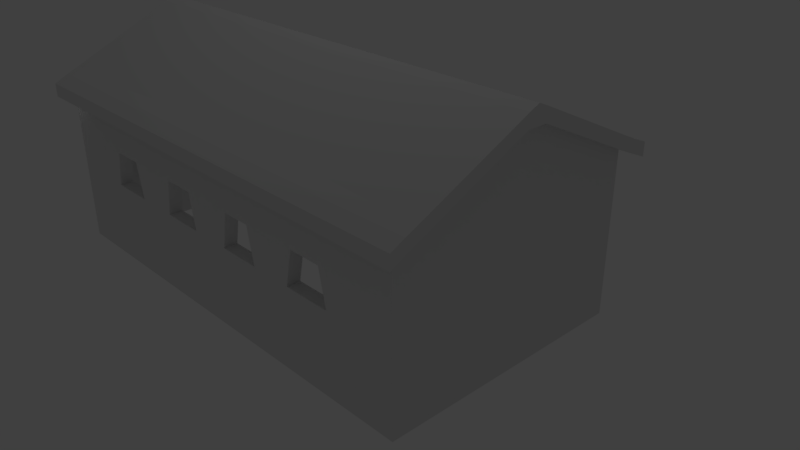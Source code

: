 # Source: Chosa.blend  (saved by Blender 2.79.0; exported with 4.5.12 LTS)
import bpy
from mathutils import Matrix  # noqa: F401  (used for matrix-valued properties, if any)

bpy.ops.wm.read_factory_settings(use_empty=True)
scene = bpy.context.scene
scene.name = 'Scene'

# ---- collections
col_collection_1 = bpy.data.collections.new('Collection 1'); scene.collection.children.link(col_collection_1)

# ---- world
world_world = bpy.data.worlds.new('World'); scene.world = world_world
world_world.color = (0.05088, 0.05088, 0.05088)
world_world.use_sun_shadow = False
world_world.sun_shadow_jitter_overblur = 0.0
world_world.cycles.sampling_method = 'MANUAL'

# ---- cameras
cam_camera = bpy.data.cameras.new('Camera')
cam_camera.clip_end = 100.0
cam_camera.lens = 35.0
cam_camera.sensor_width = 32.0
cam_camera.sensor_height = 18.0
cam_camera.ortho_scale = 7.314
cam_camera.dof.focus_distance = 0.0
cam_camera.dof.aperture_fstop = 128.0

# ---- lights
light_lamp_001 = bpy.data.lights.new('Lamp.001', 'POINT')
light_lamp_001.transmission_factor = 0.0
light_lamp_001.cutoff_distance = 30.0
light_lamp_001.energy = 100.0
light_lamp_001.shadow_buffer_clip_start = 1.001
light_lamp_001.shadow_soft_size = 0.1
light_lamp_001.shadow_maximum_resolution = 0.006
light_lamp_001.use_absolute_resolution = True
light_lamp = bpy.data.lights.new('Lamp', 'POINT')
light_lamp.transmission_factor = 0.0
light_lamp.cutoff_distance = 30.0
light_lamp.energy = 100.0
light_lamp.shadow_buffer_clip_start = 1.001
light_lamp.shadow_soft_size = 0.1
light_lamp.shadow_maximum_resolution = 0.006
light_lamp.use_absolute_resolution = True

# ---- meshes
me_plane = bpy.data.meshes.new('Plane')
me_plane.from_pydata([(0.4932, -2.081, 0.3091), (1.992, -2.081, 0.3091), (0.9932, -2.081, 0.3091), (0.4932, -2.245, 0.3091), (1.992, -2.245, 0.3091), (-0.006804, -2.081, 0.3091), (0.9932, -2.245, 0.3091), (-0.006804, -2.245, 0.3091), (0.4932, -2.081, -0.7971), (1.992, -2.081, -0.7971), (0.9932, -2.081, -0.7971), (0.4932, -2.245, -0.7971), (1.992, -2.245, -0.7971), (-0.006804, -2.081, -0.7971), (0.9932, -2.245, -0.7971), (-0.006804, -2.245, -0.7971), (0.4932, -2.081, -1.956), (1.992, -2.081, -1.956), (0.9932, -2.081, -1.956), (0.4932, -2.245, -1.956), (1.992, -2.245, -1.956), (-0.006804, -2.081, -1.956), (0.9932, -2.245, -1.956), (-0.006804, -2.245, -1.956), (0.4932, -0.7551, 2.941), (1.992, -0.7551, 2.941), (-0.006804, -0.7551, 2.941), (0.9932, -0.7551, 2.941), (2.689, -0.7551, 2.941), (1.992, -0.5145, 2.941), (0.4932, -0.5145, 2.941), (0.9932, -0.5145, 2.941), (2.689, -0.5145, 2.941), (-0.006804, -0.5145, 2.941), (1.992, 0.8114, 2.941), (0.4932, 0.8114, 2.941), (0.4932, -2.081, 2.941), (1.992, -2.081, 2.941), (1.992, -0.6348, 2.941), (0.4932, -0.6348, 2.941), (0.9932, -2.081, 2.941), (0.9932, 0.8114, 2.941), (1.993, 0.9755, 2.941), (2.067, -2.081, 2.941), (0.4932, -2.245, 2.941), (-0.006804, 0.8114, 2.941), (0.4932, 0.9755, 2.941), (2.067, 0.8114, 2.941), (1.993, -2.245, 2.941), (-0.006804, -2.081, 2.941), (0.9932, -0.6348, 2.941), (0.9932, 0.9755, 2.941), (2.689, -0.6348, 2.941), (0.9932, -2.245, 2.941), (-0.006804, -0.6348, 2.941), (-0.006804, 0.9755, 2.941), (-0.006804, -2.245, 2.941), (0.4932, -0.7551, 2.759), (1.992, -0.7551, 2.759), (-0.006804, -0.7551, 2.759), (0.9932, -0.7551, 2.759), (2.689, -0.7551, 2.759), (1.992, -0.5145, 2.759), (0.4932, -0.5145, 2.759), (0.9932, -0.5145, 2.759), (2.689, -0.5145, 2.759), (-0.006804, -0.5145, 2.759), (1.992, 0.8114, 2.759), (0.4932, 0.8114, 2.759), (0.4932, -2.081, 2.759), (1.992, -2.081, 2.759), (1.992, -0.6348, 2.759), (0.4932, -0.6348, 2.759), (0.9932, -2.081, 2.759), (0.9932, 0.8114, 2.759), (1.993, 0.9755, 2.759), (2.067, -2.081, 2.759), (0.4932, -2.245, 2.759), (-0.006804, 0.8114, 2.759), (0.4932, 0.9755, 2.759), (2.067, 0.8114, 2.759), (1.993, -2.245, 2.759), (-0.006804, -2.081, 2.759), (0.9932, -0.6348, 2.759), (0.9932, 0.9755, 2.759), (2.689, -0.6348, 2.759), (0.9932, -2.245, 2.759), (-0.006804, -0.6348, 2.759), (-0.006804, 0.9755, 2.759), (-0.006804, -2.245, 2.759), (0.4932, -0.7551, -2.677), (1.992, -0.7551, -2.677), (-0.006804, -0.7551, -2.677), (0.9932, -0.7551, -2.677), (2.689, -0.7551, -2.677), (1.992, -0.5145, -2.677), (0.4932, -0.5145, -2.677), (0.9932, -0.5145, -2.677), (2.689, -0.5145, -2.677), (-0.006804, -0.5145, -2.677), (1.992, 0.8114, -2.677), (0.4932, 0.8114, -2.677), (0.4932, -2.081, -2.677), (1.992, -2.081, -2.677), (1.992, -0.6348, -2.677), (0.4932, -0.6348, -2.677), (0.9932, -2.081, -2.677), (0.9932, 0.8114, -2.677), (1.992, 0.9755, -2.677), (2.067, -2.081, -2.677), (0.4932, -2.245, -2.677), (-0.006804, 0.8114, -2.677), (0.4932, 0.9755, -2.677), (2.067, 0.8114, -2.677), (1.993, -2.245, -2.677), (-0.006804, -2.081, -2.677), (0.9932, -0.6348, -2.677), (0.9932, 0.9755, -2.677), (2.689, -0.6348, -2.677), (0.9932, -2.245, -2.677), (-0.006804, -0.6348, -2.677), (-0.006804, 0.9755, -2.677), (-0.006804, -2.245, -2.677), (0.4932, -0.7551, -2.859), (1.992, -0.7551, -2.859), (-0.006804, -0.7551, -2.859), (0.9932, -0.7551, -2.859), (2.689, -0.7551, -2.859), (1.992, -0.5145, -2.859), (0.4932, -0.5145, -2.859), (0.9932, -0.5145, -2.859), (2.689, -0.5145, -2.859), (-0.006804, -0.5145, -2.859), (1.992, 0.8114, -2.859), (0.4932, 0.8114, -2.859), (0.4932, -2.081, -2.859), (1.992, -2.081, -2.859), (1.992, -0.6348, -2.859), (0.4932, -0.6348, -2.859), (0.9932, -2.081, -2.859), (0.9932, 0.8114, -2.859), (1.992, 0.9755, -2.859), (2.067, -2.081, -2.859), (0.4932, -2.245, -2.859), (-0.006804, 0.8114, -2.859), (0.4932, 0.9755, -2.859), (2.067, 0.8114, -2.859), (1.993, -2.245, -2.859), (-0.006804, -2.081, -2.859), (0.9932, -0.6348, -2.859), (0.9932, 0.9755, -2.859), (2.689, -0.6348, -2.859), (0.9932, -2.245, -2.859), (-0.006804, -0.6348, -2.859), (-0.006804, 0.9755, -2.859), (-0.006804, -2.245, -2.859), (-0.006804, -2.245, 0.8789), (-0.006804, -2.245, 1.458), (-0.006804, -2.245, 2.038), (0.4932, -2.081, 0.8789), (0.4932, -2.081, 1.458), (0.4932, -2.081, 2.038), (1.992, -2.081, 2.038), (1.992, -2.081, 1.458), (1.992, -2.081, 0.8789), (1.992, -2.245, 2.038), (1.992, -2.245, 1.458), (1.992, -2.245, 0.8789), (0.9932, -2.245, 0.8789), (0.9932, -2.245, 1.458), (0.9932, -2.245, 2.038), (0.9932, -2.081, 2.038), (0.9932, -2.081, 1.458), (0.9932, -2.081, 0.8789), (0.4932, -2.245, 0.8789), (0.4932, -2.245, 1.458), (0.4932, -2.245, 2.038), (-0.006804, -2.081, 2.038), (-0.006804, -2.081, 1.458), (-0.006804, -2.081, 0.8789), (1.772, -2.081, 0.3091), (1.439, -2.081, 0.3844), (1.439, -2.245, 0.3844), (1.772, -2.245, 0.3091), (1.772, -2.081, -0.7971), (1.439, -2.081, -0.7132), (1.439, -2.245, -0.7132), (1.772, -2.245, -0.7971), (1.772, -2.081, -1.956), (1.439, -2.081, -1.862), (1.439, -2.245, -1.862), (1.772, -2.245, -1.956), (1.772, -0.7551, 2.941), (1.439, -0.7551, 2.941), (1.772, -0.5145, 2.941), (1.439, -0.5145, 2.941), (1.772, 0.8114, 2.941), (1.439, 0.8114, 2.941), (1.772, -2.081, 2.941), (1.439, -2.081, 2.941), (1.439, -2.245, 2.941), (1.772, -2.245, 2.941), (1.772, -0.6348, 2.941), (1.439, -0.6348, 2.941), (1.772, 0.9755, 2.941), (1.439, 0.9755, 2.941), (1.772, -0.7551, 2.759), (1.439, -0.7551, 2.759), (1.772, -0.5145, 2.759), (1.439, -0.5145, 2.759), (1.772, 0.8114, 2.759), (1.439, 0.8114, 2.759), (1.772, -2.081, 2.759), (1.439, -2.081, 2.759), (1.439, -2.245, 2.759), (1.772, -2.245, 2.759), (1.772, -0.6348, 2.759), (1.439, -0.6348, 2.759), (1.772, 0.9755, 2.759), (1.439, 0.9755, 2.759), (1.772, -0.7551, -2.677), (1.439, -0.7551, -2.677), (1.772, -0.5145, -2.677), (1.439, -0.5145, -2.677), (1.772, 0.8114, -2.677), (1.439, 0.8114, -2.677), (1.772, -2.081, -2.677), (1.439, -2.081, -2.677), (1.439, -2.245, -2.677), (1.772, -2.245, -2.677), (1.772, -0.6348, -2.677), (1.439, -0.6348, -2.677), (1.772, 0.9755, -2.677), (1.439, 0.9755, -2.677), (1.772, -0.7551, -2.859), (1.439, -0.7551, -2.859), (1.772, -0.5145, -2.859), (1.439, -0.5145, -2.859), (1.772, 0.8114, -2.859), (1.439, 0.8114, -2.859), (1.772, -2.081, -2.859), (1.439, -2.081, -2.859), (1.439, -2.245, -2.859), (1.772, -2.245, -2.859), (1.772, -0.6348, -2.859), (1.439, -0.6348, -2.859), (1.772, 0.9755, -2.859), (1.439, 0.9755, -2.859), (1.439, -2.081, 0.8036), (1.772, -2.081, 0.8789), (1.439, -2.081, 1.542), (1.772, -2.081, 1.458), (1.439, -2.081, 1.954), (1.772, -2.081, 2.038), (1.772, -2.245, 0.8789), (1.439, -2.245, 0.8036), (1.772, -2.245, 1.458), (1.439, -2.245, 1.542), (1.772, -2.245, 2.038), (1.439, -2.245, 1.954), (0.4932, -2.245, -1.348), (0.9932, -2.081, -1.348), (-0.006804, -2.245, -1.348), (0.9932, -2.245, -1.348), (1.992, -2.245, -1.348), (1.992, -2.081, -1.348), (0.4932, -2.081, -1.348), (-0.006804, -2.081, -1.348), (1.439, -2.245, -1.441), (1.772, -2.245, -1.348), (1.772, -2.081, -1.348), (1.439, -2.081, -1.441), (1.992, -2.245, -0.2469), (0.4932, -2.081, -0.2469), (-0.006804, -2.081, -0.2469), (0.9932, -2.245, -0.2469), (-0.006804, -2.245, -0.2469), (0.4932, -2.245, -0.2469), (1.992, -2.081, -0.2469), (0.9932, -2.081, -0.2469), (1.772, -2.081, -0.2469), (1.439, -2.081, -0.3309), (1.439, -2.245, -0.3309), (1.772, -2.245, -0.2469), (2.038, 0.7189, 0.1712), (-0.008791, 0.7189, 0.1712), (2.038, 0.9513, 0.1712), (-0.008791, 0.9513, 0.1712), (2.038, 0.7189, -0.1947), (-0.008792, 0.7189, -0.1947), (2.038, 0.9513, -0.1947), (-0.008792, 0.9513, -0.1947), (2.16, -2.245, 2.759), (2.16, -2.245, 2.941), (2.234, 0.8114, 2.759), (2.234, 0.8114, 2.941), (2.234, -2.081, 2.941), (2.234, -2.081, 2.759), (2.856, -0.7551, 2.759), (2.856, -0.7551, 2.941), (2.16, 0.9755, 2.941), (2.16, 0.9755, 2.759), (2.909, -0.6348, 2.941), (2.909, -0.6348, 2.759), (2.856, -0.5145, 2.759), (2.856, -0.5145, 2.941), (2.16, -2.245, -2.859), (2.16, -2.245, -2.677), (2.234, 0.8114, -2.859), (2.234, 0.8114, -2.677), (2.234, -2.081, -2.677), (2.234, -2.081, -2.859), (2.856, -0.7551, -2.859), (2.856, -0.7551, -2.677), (2.16, 0.9755, -2.677), (2.16, 0.9755, -2.859), (2.909, -0.6348, -2.677), (2.909, -0.6348, -2.859), (2.856, -0.5145, -2.859), (2.856, -0.5145, -2.677), (1.909, -2.412, 2.759), (1.909, -2.412, 2.941), (1.909, -2.412, -2.859), (1.909, -2.412, -2.677), (2.076, -2.412, 2.759), (2.076, -2.412, 2.941), (2.076, -2.412, -2.859), (2.076, -2.412, -2.677), (1.9, 1.195, 2.759), (2.067, 1.195, 2.759), (1.9, 1.195, 2.941), (1.9, 1.195, -2.859), (2.067, 1.195, -2.859), (1.9, 1.195, -2.677), (2.067, 1.195, 2.941), (2.067, 1.195, -2.677), (2.689, -0.5145, -3.021), (2.856, -0.5145, -3.021), (2.234, 0.8114, -3.021), (2.067, 0.8114, -3.021), (1.993, 0.9755, -3.021), (2.16, 0.9755, -3.021), (2.067, -2.081, 3.103), (2.689, -0.7551, 3.103), (2.689, -0.6348, 3.103), (2.689, -0.5145, 3.103), (1.993, -2.245, 3.103), (2.067, 0.8114, 3.103), (1.993, 0.9755, 3.103), (2.234, 0.8114, 3.103), (2.856, -0.5145, 3.103), (2.909, -0.6348, 3.103), (2.067, -2.081, -3.021), (2.689, -0.7551, -3.021), (2.689, -0.6348, -3.021), (1.993, -2.245, -3.021), (2.234, -2.081, 3.103), (2.856, -0.7551, 3.103), (2.16, -2.245, 3.103), (2.16, 0.9755, 3.103), (2.234, -2.081, -3.021), (2.856, -0.7551, -3.021), (2.909, -0.6348, -3.021), (2.16, -2.245, -3.021), (1.909, -2.412, -3.021), (2.076, -2.412, -3.021), (2.076, -2.412, 3.103), (1.909, -2.412, 3.103), (1.9, 1.195, -3.021), (2.067, 1.195, -3.021), (1.9, 1.195, 3.103), (2.067, 1.195, 3.103), (2.234, 0.8114, 1.108), (2.067, 0.8114, 1.108), (1.993, 0.9755, 1.108), (2.16, 0.9755, 1.108), (2.067, -2.081, 1.108), (2.689, -0.7551, 1.108), (2.689, -0.6348, 1.108), (2.689, -0.5145, 1.108), (1.993, -2.245, 1.108), (2.234, -2.081, 1.108), (2.856, -0.7551, 1.108), (2.909, -0.6348, 1.108), (2.856, -0.5145, 1.108), (2.16, -2.245, 1.108), (1.909, -2.412, 1.108), (2.076, -2.412, 1.108), (1.9, 1.195, 1.108), (2.067, 1.195, 1.108), (2.234, 0.8114, -0.8868), (2.067, 0.8114, -0.8868), (1.993, 0.9755, -0.8868), (2.16, 0.9755, -0.8868), (2.067, -2.081, -0.8868), (2.689, -0.7551, -0.8868), (2.689, -0.6348, -0.8868), (2.689, -0.5145, -0.8868), (1.993, -2.245, -0.8868), (2.234, -2.081, -0.8868), (2.856, -0.7551, -0.8868), (2.909, -0.6348, -0.8868), (2.856, -0.5145, -0.8868), (2.16, -2.245, -0.8868), (1.909, -2.412, -0.8868), (2.076, -2.412, -0.8868), (1.9, 1.195, -0.8868), (2.067, 1.195, -0.8868)], [], [(258, 165, 81, 215), (165, 162, 70, 81), (161, 177, 82, 69), (176, 170, 86, 77), (158, 176, 77, 89), (252, 171, 73, 213), (171, 161, 69, 73), (177, 158, 89, 82), (279, 273, 0, 2), (274, 276, 7, 5), (283, 272, 4, 183), (272, 278, 1, 4), (273, 274, 5, 0), (277, 275, 6, 3), (276, 277, 3, 7), (281, 279, 2, 181), (260, 263, 14, 11), (262, 260, 11, 15), (271, 261, 10, 185), (261, 266, 8, 10), (267, 262, 15, 13), (269, 264, 12, 187), (264, 265, 9, 12), (266, 267, 13, 8), (229, 114, 20, 191), (114, 103, 17, 20), (122, 110, 19, 23), (102, 115, 21, 16), (227, 106, 18, 189), (110, 119, 22, 19), (106, 102, 16, 18), (115, 122, 23, 21), (321, 325, 366, 367), (79, 88, 55, 46), (78, 66, 33, 45), (89, 77, 44, 56), (131, 146, 339, 336), (88, 78, 45, 55), (84, 79, 46, 51), (82, 89, 56, 49), (219, 84, 51, 205), (298, 297, 381, 382), (87, 59, 26, 54), (328, 329, 389, 388), (215, 81, 48, 201), (77, 86, 53, 44), (59, 82, 49, 26), (320, 81, 380, 386), (66, 87, 54, 33), (317, 312, 361, 362), (36, 40, 27, 24), (37, 43, 28, 25), (198, 37, 25, 192), (49, 36, 24, 26), (54, 39, 30, 33), (39, 50, 31, 30), (202, 38, 29, 194), (38, 52, 32, 29), (29, 32, 47, 34), (194, 29, 34, 196), (196, 34, 42, 204), (30, 31, 41, 35), (33, 30, 35, 45), (45, 35, 46, 55), (44, 53, 40, 36), (56, 44, 36, 49), (26, 24, 39, 54), (48, 43, 37), (201, 48, 37, 198), (192, 25, 38, 202), (25, 28, 52, 38), (24, 27, 50, 39), (35, 41, 51, 46), (34, 47, 42), (69, 57, 60, 73), (70, 58, 61, 76), (212, 206, 58, 70), (82, 59, 57, 69), (87, 66, 63, 72), (72, 63, 64, 83), (216, 208, 62, 71), (71, 62, 65, 85), (62, 67, 80, 65), (208, 210, 67, 62), (210, 218, 75, 67), (63, 68, 74, 64), (66, 78, 68, 63), (78, 88, 79, 68), (59, 87, 72, 57), (81, 70, 76), (206, 216, 71, 58), (58, 71, 85, 61), (57, 72, 83, 60), (68, 79, 84, 74), (67, 75, 80), (151, 131, 336, 354), (145, 154, 121, 112), (144, 132, 99, 111), (155, 143, 110, 122), (61, 85, 378, 377), (154, 144, 111, 121), (150, 145, 112, 117), (148, 155, 122, 115), (247, 150, 117, 233), (293, 296, 356, 358), (153, 125, 92, 120), (308, 318, 337, 338), (243, 147, 114, 229), (143, 152, 119, 110), (125, 148, 115, 92), (132, 153, 120, 99), (302, 305, 350, 351), (102, 106, 93, 90), (103, 109, 94, 91), (226, 103, 91, 220), (115, 102, 90, 92), (120, 105, 96, 99), (105, 116, 97, 96), (230, 104, 95, 222), (104, 118, 98, 95), (95, 98, 113, 100), (222, 95, 100, 224), (224, 100, 108, 232), (96, 97, 107, 101), (99, 96, 101, 111), (111, 101, 112, 121), (92, 90, 105, 120), (114, 109, 103), (220, 91, 104, 230), (91, 94, 118, 104), (90, 93, 116, 105), (101, 107, 117, 112), (100, 113, 108), (135, 123, 126, 139), (136, 124, 127, 142), (240, 234, 124, 136), (148, 125, 123, 135), (153, 132, 129, 138), (138, 129, 130, 149), (244, 236, 128, 137), (137, 128, 131, 151), (128, 133, 146, 131), (236, 238, 133, 128), (238, 246, 141, 133), (129, 134, 140, 130), (132, 144, 134, 129), (144, 154, 145, 134), (143, 135, 139, 152), (155, 148, 135, 143), (125, 153, 138, 123), (147, 136, 142), (243, 240, 136, 147), (234, 244, 137, 124), (124, 137, 151, 127), (123, 138, 149, 126), (134, 145, 150, 140), (133, 141, 146), (5, 7, 156, 179), (179, 156, 157, 178), (178, 157, 158, 177), (2, 0, 159, 173), (173, 159, 160, 172), (172, 160, 161, 171), (248, 173, 172, 250), (7, 3, 174, 156), (156, 174, 175, 157), (157, 175, 176, 158), (3, 6, 168, 174), (174, 168, 169, 175), (175, 169, 170, 176), (0, 5, 179, 159), (159, 179, 178, 160), (160, 178, 177, 161), (4, 1, 164, 167), (167, 164, 163, 166), (166, 163, 162, 165), (183, 4, 167, 254), (254, 167, 166, 256), (256, 166, 165, 258), (257, 256, 258, 259), (168, 255, 257, 169), (255, 254, 256, 257), (182, 183, 254, 255), (163, 251, 253, 162), (251, 250, 252, 253), (164, 249, 251, 163), (249, 248, 250, 251), (1, 180, 249, 164), (180, 181, 248, 249), (126, 149, 245, 235), (235, 245, 244, 234), (152, 139, 241, 242), (242, 241, 240, 243), (140, 150, 247, 239), (239, 247, 246, 238), (130, 140, 239, 237), (237, 239, 238, 236), (149, 130, 237, 245), (245, 237, 236, 244), (139, 126, 235, 241), (241, 235, 234, 240), (93, 221, 231, 116), (221, 220, 230, 231), (107, 225, 233, 117), (225, 224, 232, 233), (97, 223, 225, 107), (223, 222, 224, 225), (116, 231, 223, 97), (231, 230, 222, 223), (106, 227, 221, 93), (227, 226, 220, 221), (152, 242, 228, 119), (242, 243, 229, 228), (141, 246, 232, 108), (246, 247, 233, 232), (60, 83, 217, 207), (207, 217, 216, 206), (74, 84, 219, 211), (211, 219, 218, 210), (64, 74, 211, 209), (209, 211, 210, 208), (83, 64, 209, 217), (217, 209, 208, 216), (73, 60, 207, 213), (213, 207, 206, 212), (27, 193, 203, 50), (193, 192, 202, 203), (53, 200, 199, 40), (200, 201, 198, 199), (41, 197, 205, 51), (197, 196, 204, 205), (31, 195, 197, 41), (195, 194, 196, 197), (50, 203, 195, 31), (203, 202, 194, 195), (40, 199, 193, 27), (199, 198, 192, 193), (86, 214, 200, 53), (214, 215, 201, 200), (75, 218, 204, 42), (218, 219, 205, 204), (103, 226, 188, 17), (226, 227, 189, 188), (119, 228, 190, 22), (228, 229, 191, 190), (263, 268, 186, 14), (268, 269, 187, 186), (265, 270, 184, 9), (270, 271, 185, 184), (278, 280, 180, 1), (280, 281, 181, 180), (275, 282, 182, 6), (282, 283, 183, 182), (162, 253, 212, 70), (253, 252, 213, 212), (170, 259, 214, 86), (259, 258, 215, 214), (188, 189, 271, 270), (17, 188, 270, 265), (190, 191, 269, 268), (16, 21, 267, 266), (20, 17, 265, 264), (191, 20, 264, 269), (21, 23, 262, 267), (18, 16, 266, 261), (23, 19, 260, 262), (19, 22, 263, 260), (186, 187, 283, 282), (184, 185, 281, 280), (9, 184, 280, 278), (15, 11, 277, 276), (11, 14, 275, 277), (8, 13, 274, 273), (12, 9, 278, 272), (187, 12, 272, 283), (13, 15, 276, 274), (10, 8, 273, 279), (268, 271, 189, 190), (268, 263, 261, 271), (18, 261, 263, 22), (189, 18, 22, 190), (281, 185, 186, 282), (282, 275, 279, 281), (275, 14, 10, 279), (185, 10, 14, 186), (181, 2, 6, 182), (255, 248, 181, 182), (255, 168, 173, 248), (173, 168, 6, 2), (259, 252, 250, 257), (257, 250, 172, 169), (259, 170, 171, 252), (169, 172, 171, 170), (284, 286, 287, 285), (286, 290, 291, 287), (290, 288, 289, 291), (288, 284, 285, 289), (286, 284, 288, 290), (291, 289, 285, 287), (292, 297, 296, 293), (294, 301, 300, 295), (304, 294, 295, 305), (298, 303, 302, 299), (297, 298, 299, 296), (303, 304, 305, 302), (306, 311, 310, 307), (308, 315, 314, 309), (318, 308, 309, 319), (312, 317, 316, 313), (311, 312, 313, 310), (317, 318, 319, 316), (292, 293, 325, 324), (48, 81, 320, 321), (146, 141, 340, 339), (311, 306, 363, 360), (296, 299, 357, 356), (65, 80, 373, 379), (331, 332, 369, 368), (301, 294, 372, 375), (47, 32, 345, 347), (324, 320, 386, 387), (32, 52, 344, 345), (323, 322, 326, 327), (321, 320, 324, 325), (303, 298, 382, 383), (326, 322, 364, 365), (306, 307, 327, 326), (318, 317, 362, 337), (114, 147, 322, 323), (328, 330, 334, 329), (331, 333, 335, 332), (141, 108, 333, 331), (314, 315, 332, 335), (75, 42, 330, 328), (332, 315, 341, 369), (300, 301, 329, 334), (343, 342, 356, 357), (348, 359, 371, 370), (336, 339, 338, 337), (354, 336, 337, 362), (339, 340, 341, 338), (347, 345, 350, 349), (345, 344, 351, 350), (352, 353, 361, 360), (344, 343, 357, 351), (342, 346, 358, 356), (353, 354, 362, 361), (355, 352, 360, 363), (348, 347, 349, 359), (355, 363, 365, 364), (358, 346, 367, 366), (341, 340, 368, 369), (305, 295, 349, 350), (315, 308, 338, 341), (299, 302, 351, 357), (48, 321, 367, 346), (334, 330, 370, 371), (28, 43, 342, 343), (295, 300, 359, 349), (325, 293, 358, 366), (306, 326, 365, 363), (142, 127, 353, 352), (52, 28, 343, 344), (300, 334, 371, 359), (322, 147, 355, 364), (330, 42, 348, 370), (43, 48, 346, 342), (127, 151, 354, 353), (141, 331, 368, 340), (147, 142, 352, 355), (312, 311, 360, 361), (42, 47, 347, 348), (382, 381, 399, 400), (388, 389, 407, 406), (373, 374, 392, 391), (385, 387, 405, 403), (377, 378, 396, 395), (375, 372, 390, 393), (386, 380, 398, 404), (379, 373, 391, 397), (75, 328, 388, 374), (304, 303, 383, 384), (329, 301, 375, 389), (81, 76, 376, 380), (297, 292, 385, 381), (76, 61, 377, 376), (292, 324, 387, 385), (85, 65, 379, 378), (80, 75, 374, 373), (294, 304, 384, 372), (407, 393, 314, 335), (402, 401, 316, 319), (392, 406, 333, 108), (400, 399, 310, 313), (406, 407, 335, 333), (391, 392, 108, 113), (403, 405, 327, 307), (395, 396, 118, 94), (374, 388, 406, 392), (384, 383, 401, 402), (389, 375, 393, 407), (376, 377, 395, 394), (381, 385, 403, 399), (378, 379, 397, 396), (372, 384, 402, 390), (380, 376, 394, 398), (387, 386, 404, 405), (383, 382, 400, 401), (394, 395, 94, 109), (399, 403, 307, 310), (396, 397, 98, 118), (390, 402, 319, 309), (398, 394, 109, 114), (405, 404, 323, 327), (401, 400, 313, 316), (397, 391, 113, 98), (404, 398, 114, 323), (393, 390, 309, 314)])
_uv = me_plane.uv_layers.new(name='UVMap')
_uv.uv.foreach_set('vector', [0.3216, 0.917, 0.3207, 0.9337, 0.2659, 0.9313, 0.2666, 0.9148, 0.3207, 0.9337, 0.3201, 0.9461, 0.2654, 0.9438, 0.2659, 0.9313, 0.6658, 0.5079, 0.6656, 0.4657, 0.7264, 0.4654, 0.7266, 0.5076, 0.3199, 0.823, 0.3207, 0.8573, 0.2678, 0.8584, 0.2687, 0.8233, 0.3195, 0.7872, 0.3199, 0.823, 0.2687, 0.8233, 0.267, 0.7886, 0.6591, 0.5878, 0.666, 0.5501, 0.7268, 0.5498, 0.727, 0.5875, 0.666, 0.5501, 0.6658, 0.5079, 0.7266, 0.5076, 0.7268, 0.5498, 0.3194, 0.7752, 0.3195, 0.7872, 0.267, 0.7886, 0.2667, 0.7766, 0.4732, 0.5509, 0.473, 0.5087, 0.5199, 0.5085, 0.5201, 0.5507, 0.487, 0.7705, 0.4881, 0.7827, 0.4464, 0.7855, 0.4459, 0.7734, 0.4987, 0.92, 0.4996, 0.9376, 0.4551, 0.9388, 0.4552, 0.9216, 0.4996, 0.9376, 0.5001, 0.9509, 0.4551, 0.9519, 0.4551, 0.9388, 0.473, 0.5087, 0.4728, 0.4665, 0.5197, 0.4663, 0.5199, 0.5085, 0.4912, 0.8208, 0.497, 0.8592, 0.4498, 0.8639, 0.4476, 0.8236, 0.4881, 0.7827, 0.4912, 0.8208, 0.4476, 0.8236, 0.4464, 0.7855, 0.4662, 0.5886, 0.4732, 0.5509, 0.5201, 0.5507, 0.5266, 0.5883, 0.5766, 0.8125, 0.5842, 0.8517, 0.5388, 0.8564, 0.5333, 0.8173, 0.5718, 0.7734, 0.5766, 0.8125, 0.5333, 0.8173, 0.5295, 0.7787, 0.3725, 0.589, 0.3803, 0.5513, 0.4267, 0.5511, 0.434, 0.5887, 0.3803, 0.5513, 0.3801, 0.5091, 0.4266, 0.5089, 0.4267, 0.5511, 0.5701, 0.7607, 0.5718, 0.7734, 0.5295, 0.7787, 0.5281, 0.7663, 0.588, 0.9131, 0.5895, 0.9313, 0.5443, 0.9349, 0.543, 0.9171, 0.5895, 0.9313, 0.5905, 0.9448, 0.5452, 0.9483, 0.5443, 0.9349, 0.3801, 0.5091, 0.3799, 0.4669, 0.4264, 0.4667, 0.4266, 0.5089, 0.6964, 0.903, 0.6986, 0.9211, 0.6394, 0.9278, 0.6377, 0.91, 0.6986, 0.9211, 0.7002, 0.9347, 0.6406, 0.9413, 0.6394, 0.9278, 0.6777, 0.7594, 0.6825, 0.8, 0.6239, 0.8065, 0.6194, 0.767, 0.268, 0.5096, 0.2678, 0.4674, 0.3286, 0.4671, 0.3288, 0.5093, 0.2683, 0.5894, 0.2682, 0.5518, 0.3289, 0.5515, 0.337, 0.5891, 0.6825, 0.8, 0.6881, 0.8405, 0.629, 0.8453, 0.6239, 0.8065, 0.2682, 0.5518, 0.268, 0.5096, 0.3288, 0.5093, 0.3289, 0.5515, 0.6759, 0.7462, 0.6777, 0.7594, 0.6194, 0.767, 0.6176, 0.754, 0.2697, 0.4087, 0.2808, 0.4083, 0.2813, 0.4192, 0.2701, 0.4196, 0.01465, 0.8095, 0.01684, 0.7738, 0.02984, 0.7746, 0.02765, 0.8103, 0.04235, 0.7623, 0.137, 0.7681, 0.1362, 0.7811, 0.04155, 0.7753, 0.267, 0.7886, 0.2687, 0.8233, 0.255, 0.8232, 0.2571, 0.7951, 0.1308, 0.02367, 0.03269, 0.02308, 0.03275, 0.01218, 0.1309, 0.01277, 0.03064, 0.7616, 0.04235, 0.7623, 0.04155, 0.7753, 0.02984, 0.7746, 0.01247, 0.8452, 0.01465, 0.8095, 0.02765, 0.8103, 0.02548, 0.846, 0.258, 0.779, 0.267, 0.7886, 0.2571, 0.7951, 0.2474, 0.7889, 0.01055, 0.8771, 0.01247, 0.8452, 0.02548, 0.846, 0.02356, 0.8779, 0.3982, 0.3976, 0.3043, 0.3955, 0.3024, 0.2872, 0.3977, 0.2855, 0.1456, 0.7687, 0.1541, 0.7693, 0.1533, 0.7822, 0.1447, 0.7816, 0.5457, 0.3995, 0.5345, 0.399, 0.5385, 0.2885, 0.5497, 0.2887, 0.2666, 0.9148, 0.2659, 0.9313, 0.2524, 0.9306, 0.2532, 0.9143, 0.2687, 0.8233, 0.2678, 0.8584, 0.2547, 0.8581, 0.255, 0.8232, 0.1541, 0.7693, 0.2483, 0.7759, 0.2474, 0.7889, 0.1533, 0.7822, 0.2693, 0.3966, 0.2569, 0.3969, 0.2549, 0.2877, 0.2673, 0.2875, 0.137, 0.7681, 0.1456, 0.7687, 0.1447, 0.7816, 0.1362, 0.7811, 0.4052, 0.02673, 0.3972, 0.02646, 0.3981, 0.01658, 0.4048, 0.01812, 0.2439, 0.8226, 0.2431, 0.8578, 0.149, 0.8533, 0.1511, 0.8177, 0.2405, 0.9298, 0.2402, 0.9353, 0.1422, 0.9747, 0.1451, 0.9247, 0.2413, 0.9138, 0.2405, 0.9298, 0.1451, 0.9247, 0.1459, 0.9089, 0.2474, 0.7889, 0.2439, 0.8226, 0.1511, 0.8177, 0.1533, 0.7822, 0.1447, 0.7816, 0.1425, 0.8172, 0.134, 0.8167, 0.1362, 0.7811, 0.1425, 0.8172, 0.1405, 0.8528, 0.1319, 0.8523, 0.134, 0.8167, 0.1373, 0.9084, 0.1364, 0.9242, 0.1278, 0.9237, 0.1287, 0.9079, 0.1364, 0.9242, 0.1336, 0.9742, 0.125, 0.9737, 0.1278, 0.9237, 0.1278, 0.9237, 0.125, 0.9737, 0.03262, 0.9235, 0.03294, 0.9181, 0.1287, 0.9079, 0.1278, 0.9237, 0.03294, 0.9181, 0.03387, 0.9024, 0.03387, 0.9024, 0.03294, 0.9181, 0.02119, 0.9175, 0.02214, 0.9017, 0.134, 0.8167, 0.1319, 0.8523, 0.0372, 0.8467, 0.03937, 0.811, 0.1362, 0.7811, 0.134, 0.8167, 0.03937, 0.811, 0.04155, 0.7753, 0.04155, 0.7753, 0.03937, 0.811, 0.02765, 0.8103, 0.02984, 0.7746, 0.255, 0.8232, 0.2547, 0.8581, 0.2431, 0.8578, 0.2439, 0.8226, 0.2571, 0.7951, 0.255, 0.8232, 0.2439, 0.8226, 0.2474, 0.7889, 0.1533, 0.7822, 0.1511, 0.8177, 0.1425, 0.8172, 0.1447, 0.7816, 0.2524, 0.9306, 0.2402, 0.9353, 0.2405, 0.9298, 0.2532, 0.9143, 0.2524, 0.9306, 0.2405, 0.9298, 0.2413, 0.9138, 0.1459, 0.9089, 0.1451, 0.9247, 0.1364, 0.9242, 0.1373, 0.9084, 0.1451, 0.9247, 0.1422, 0.9747, 0.1336, 0.9742, 0.1364, 0.9242, 0.1511, 0.8177, 0.149, 0.8533, 0.1405, 0.8528, 0.1425, 0.8172, 0.03937, 0.811, 0.0372, 0.8467, 0.02548, 0.846, 0.02765, 0.8103, 0.03294, 0.9181, 0.03262, 0.9235, 0.02119, 0.9175, 0.7266, 0.5076, 0.8385, 0.5072, 0.8387, 0.5494, 0.7268, 0.5498, 0.7272, 0.6341, 0.839, 0.6336, 0.8393, 0.6925, 0.7272, 0.6405, 0.7271, 0.6156, 0.839, 0.6151, 0.839, 0.6336, 0.7272, 0.6341, 0.7264, 0.4654, 0.8383, 0.465, 0.8385, 0.5072, 0.7266, 0.5076, 0.8485, 0.4649, 0.8586, 0.4649, 0.8588, 0.5071, 0.8487, 0.5071, 0.8487, 0.5071, 0.8588, 0.5071, 0.859, 0.5493, 0.8488, 0.5493, 0.8491, 0.615, 0.8593, 0.615, 0.8593, 0.6336, 0.8492, 0.6336, 0.8492, 0.6336, 0.8593, 0.6336, 0.8596, 0.6924, 0.8494, 0.6924, 0.8593, 0.6336, 0.9712, 0.6331, 0.9713, 0.6394, 0.8596, 0.6924, 0.8593, 0.615, 0.9711, 0.6145, 0.9712, 0.6331, 0.8593, 0.6336, 0.9711, 0.6145, 0.985, 0.6145, 0.9851, 0.6331, 0.9712, 0.6331, 0.8588, 0.5071, 0.9707, 0.5066, 0.9709, 0.5488, 0.859, 0.5493, 0.8586, 0.4649, 0.9705, 0.4644, 0.9707, 0.5066, 0.8588, 0.5071, 0.9705, 0.4644, 0.9844, 0.4644, 0.9845, 0.5066, 0.9707, 0.5066, 0.8383, 0.465, 0.8485, 0.4649, 0.8487, 0.5071, 0.8385, 0.5072, 0.7133, 0.6343, 0.7272, 0.6341, 0.7272, 0.6405, 0.839, 0.6151, 0.8491, 0.615, 0.8492, 0.6336, 0.839, 0.6336, 0.839, 0.6336, 0.8492, 0.6336, 0.8494, 0.6924, 0.8393, 0.6925, 0.8385, 0.5072, 0.8487, 0.5071, 0.8488, 0.5493, 0.8387, 0.5494, 0.9707, 0.5066, 0.9845, 0.5066, 0.9847, 0.5487, 0.9709, 0.5488, 0.9712, 0.6331, 0.9851, 0.6331, 0.9713, 0.6394, 0.1389, 0.02373, 0.1308, 0.02367, 0.1309, 0.01277, 0.139, 0.01284, 0.9578, 0.7599, 0.9519, 0.7192, 0.9668, 0.7171, 0.9726, 0.7578, 0.9386, 0.7212, 0.8308, 0.7369, 0.8286, 0.7221, 0.9364, 0.7064, 0.6921, 0.7637, 0.6971, 0.7982, 0.6825, 0.8, 0.6777, 0.7594, 0.147, 0.3986, 0.1389, 0.3987, 0.138, 0.2884, 0.1461, 0.2884, 0.9519, 0.7192, 0.9386, 0.7212, 0.9364, 0.7064, 0.9498, 0.7044, 0.9637, 0.8006, 0.9578, 0.7599, 0.9726, 0.7578, 0.9785, 0.7985, 0.7034, 0.756, 0.6921, 0.7637, 0.6777, 0.7594, 0.6874, 0.7432, 0.969, 0.8369, 0.9637, 0.8006, 0.9785, 0.7985, 0.9838, 0.8347, 0.2931, 0.4078, 0.3049, 0.4073, 0.3055, 0.4179, 0.2937, 0.4185, 0.821, 0.7383, 0.8112, 0.7398, 0.809, 0.725, 0.8188, 0.7235, 0.5062, 0.02544, 0.4128, 0.02632, 0.4118, 0.01668, 0.5054, 0.01479, 0.7112, 0.9011, 0.7136, 0.9192, 0.6986, 0.9211, 0.6964, 0.903, 0.6971, 0.7982, 0.7027, 0.8384, 0.6881, 0.8405, 0.6825, 0.8, 0.8112, 0.7398, 0.7034, 0.756, 0.7012, 0.7413, 0.809, 0.725, 0.8308, 0.7369, 0.821, 0.7383, 0.8188, 0.7235, 0.8286, 0.7221, 0.4062, 0.4086, 0.4142, 0.409, 0.4143, 0.4191, 0.4064, 0.4183, 0.268, 0.5096, 0.2682, 0.5518, 0.1563, 0.5522, 0.1561, 0.51, 0.2685, 0.636, 0.2685, 0.6424, 0.1569, 0.6953, 0.1566, 0.6365, 0.2684, 0.6175, 0.2685, 0.636, 0.1566, 0.6365, 0.1565, 0.618, 0.2678, 0.4674, 0.268, 0.5096, 0.1561, 0.51, 0.1559, 0.4678, 0.1458, 0.4679, 0.1459, 0.5101, 0.1358, 0.5101, 0.1356, 0.4679, 0.1459, 0.5101, 0.1461, 0.5523, 0.136, 0.5523, 0.1358, 0.5101, 0.1464, 0.618, 0.1465, 0.6366, 0.1363, 0.6366, 0.1362, 0.618, 0.1465, 0.6366, 0.1467, 0.6954, 0.1366, 0.6954, 0.1363, 0.6366, 0.1363, 0.6366, 0.1366, 0.6954, 0.02447, 0.6434, 0.02444, 0.6371, 0.1362, 0.618, 0.1363, 0.6366, 0.02444, 0.6371, 0.02436, 0.6185, 0.02436, 0.6185, 0.02444, 0.6371, 0.0106, 0.6371, 0.01052, 0.6186, 0.1358, 0.5101, 0.136, 0.5523, 0.02409, 0.5528, 0.02391, 0.5106, 0.1356, 0.4679, 0.1358, 0.5101, 0.02391, 0.5106, 0.02373, 0.4684, 0.02373, 0.4684, 0.02391, 0.5106, 0.01006, 0.5107, 0.009887, 0.4685, 0.1559, 0.4678, 0.1561, 0.51, 0.1459, 0.5101, 0.1458, 0.4679, 0.2824, 0.6361, 0.2685, 0.6424, 0.2685, 0.636, 0.1565, 0.618, 0.1566, 0.6365, 0.1465, 0.6366, 0.1464, 0.618, 0.1566, 0.6365, 0.1569, 0.6953, 0.1467, 0.6954, 0.1465, 0.6366, 0.1561, 0.51, 0.1563, 0.5522, 0.1461, 0.5523, 0.1459, 0.5101, 0.02391, 0.5106, 0.02409, 0.5528, 0.01024, 0.5528, 0.01006, 0.5107, 0.02444, 0.6371, 0.02447, 0.6434, 0.0106, 0.6371, 0.7102, 0.7962, 0.8172, 0.7804, 0.8231, 0.8209, 0.7159, 0.8365, 0.727, 0.9172, 0.8347, 0.902, 0.8428, 0.9587, 0.7278, 0.9234, 0.7246, 0.8993, 0.8322, 0.8842, 0.8347, 0.902, 0.727, 0.9172, 0.7034, 0.756, 0.8112, 0.7398, 0.8172, 0.7804, 0.7102, 0.7962, 0.821, 0.7383, 0.8308, 0.7369, 0.8367, 0.7775, 0.827, 0.7789, 0.827, 0.7789, 0.8367, 0.7775, 0.8426, 0.8181, 0.8329, 0.8195, 0.842, 0.8828, 0.8517, 0.8814, 0.8543, 0.8993, 0.8445, 0.9006, 0.8445, 0.9006, 0.8543, 0.8993, 0.8624, 0.9559, 0.8526, 0.9573, 0.8543, 0.8993, 0.9621, 0.8838, 0.963, 0.8899, 0.8624, 0.9559, 0.8517, 0.8814, 0.9595, 0.8659, 0.9621, 0.8838, 0.8543, 0.8993, 0.9595, 0.8659, 0.9729, 0.864, 0.9754, 0.8818, 0.9621, 0.8838, 0.8367, 0.7775, 0.9445, 0.7619, 0.9504, 0.8025, 0.8426, 0.8181, 0.8308, 0.7369, 0.9386, 0.7212, 0.9445, 0.7619, 0.8367, 0.7775, 0.9386, 0.7212, 0.9519, 0.7192, 0.9578, 0.7599, 0.9445, 0.7619, 0.6971, 0.7982, 0.7102, 0.7962, 0.7159, 0.8365, 0.7027, 0.8384, 0.6921, 0.7637, 0.7034, 0.756, 0.7102, 0.7962, 0.6971, 0.7982, 0.8112, 0.7398, 0.821, 0.7383, 0.827, 0.7789, 0.8172, 0.7804, 0.7136, 0.9192, 0.727, 0.9172, 0.7278, 0.9234, 0.7112, 0.9011, 0.7246, 0.8993, 0.727, 0.9172, 0.7136, 0.9192, 0.8322, 0.8842, 0.842, 0.8828, 0.8445, 0.9006, 0.8347, 0.902, 0.8347, 0.902, 0.8445, 0.9006, 0.8526, 0.9573, 0.8428, 0.9587, 0.8172, 0.7804, 0.827, 0.7789, 0.8329, 0.8195, 0.8231, 0.8209, 0.9445, 0.7619, 0.9578, 0.7599, 0.9637, 0.8006, 0.9504, 0.8025, 0.9621, 0.8838, 0.9754, 0.8818, 0.963, 0.8899, 0.4459, 0.7734, 0.4464, 0.7855, 0.4047, 0.7865, 0.4044, 0.7744, 0.4044, 0.7744, 0.4047, 0.7865, 0.3619, 0.7869, 0.3618, 0.7749, 0.3618, 0.7749, 0.3619, 0.7869, 0.3195, 0.7872, 0.3194, 0.7752, 0.5201, 0.5507, 0.5199, 0.5085, 0.568, 0.5083, 0.5682, 0.5505, 0.5682, 0.5505, 0.568, 0.5083, 0.6169, 0.5081, 0.6171, 0.5503, 0.6171, 0.5503, 0.6169, 0.5081, 0.6658, 0.5079, 0.666, 0.5501, 0.562, 0.5882, 0.5682, 0.5505, 0.6171, 0.5503, 0.6243, 0.5879, 0.4464, 0.7855, 0.4476, 0.8236, 0.4055, 0.8234, 0.4047, 0.7865, 0.4047, 0.7865, 0.4055, 0.8234, 0.362, 0.8237, 0.3619, 0.7869, 0.3619, 0.7869, 0.362, 0.8237, 0.3199, 0.823, 0.3195, 0.7872, 0.4476, 0.8236, 0.4498, 0.8639, 0.4078, 0.8596, 0.4055, 0.8234, 0.4055, 0.8234, 0.4078, 0.8596, 0.3632, 0.8606, 0.362, 0.8237, 0.362, 0.8237, 0.3632, 0.8606, 0.3207, 0.8573, 0.3199, 0.823, 0.5199, 0.5085, 0.5197, 0.4663, 0.5678, 0.4661, 0.568, 0.5083, 0.568, 0.5083, 0.5678, 0.4661, 0.6167, 0.4659, 0.6169, 0.5081, 0.6169, 0.5081, 0.6167, 0.4659, 0.6656, 0.4657, 0.6658, 0.5079, 0.4551, 0.9388, 0.4551, 0.9519, 0.4094, 0.9504, 0.4099, 0.9374, 0.4099, 0.9374, 0.4094, 0.9504, 0.364, 0.9483, 0.3645, 0.9356, 0.3645, 0.9356, 0.364, 0.9483, 0.3201, 0.9461, 0.3207, 0.9337, 0.4552, 0.9216, 0.4551, 0.9388, 0.4099, 0.9374, 0.4105, 0.9201, 0.4105, 0.9201, 0.4099, 0.9374, 0.3645, 0.9356, 0.365, 0.9187, 0.365, 0.9187, 0.3645, 0.9356, 0.3207, 0.9337, 0.3216, 0.917, 0.3591, 0.8949, 0.365, 0.9187, 0.3216, 0.917, 0.3294, 0.892, 0.4078, 0.8596, 0.418, 0.8939, 0.3591, 0.8949, 0.3632, 0.8606, 0.418, 0.8939, 0.4105, 0.9201, 0.365, 0.9187, 0.3591, 0.8949, 0.4491, 0.8978, 0.4552, 0.9216, 0.4105, 0.9201, 0.418, 0.8939, 0.6174, 0.6346, 0.6173, 0.616, 0.6663, 0.6158, 0.6663, 0.6344, 0.6173, 0.616, 0.6243, 0.5879, 0.6591, 0.5878, 0.6663, 0.6158, 0.5685, 0.6348, 0.5684, 0.6162, 0.6173, 0.616, 0.6174, 0.6346, 0.5684, 0.6162, 0.562, 0.5882, 0.6243, 0.5879, 0.6173, 0.616, 0.5204, 0.635, 0.5204, 0.6164, 0.5684, 0.6162, 0.5685, 0.6348, 0.5204, 0.6164, 0.5266, 0.5883, 0.562, 0.5882, 0.5684, 0.6162, 0.8231, 0.8209, 0.8329, 0.8195, 0.8381, 0.8557, 0.8283, 0.8571, 0.8283, 0.8571, 0.8381, 0.8557, 0.842, 0.8828, 0.8322, 0.8842, 0.7027, 0.8384, 0.7159, 0.8365, 0.7209, 0.8723, 0.7077, 0.874, 0.7077, 0.874, 0.7209, 0.8723, 0.7246, 0.8993, 0.7112, 0.9011, 0.9504, 0.8025, 0.9637, 0.8006, 0.969, 0.8369, 0.9556, 0.8388, 0.9556, 0.8388, 0.969, 0.8369, 0.9729, 0.864, 0.9595, 0.8659, 0.8426, 0.8181, 0.9504, 0.8025, 0.9556, 0.8388, 0.8479, 0.8543, 0.8479, 0.8543, 0.9556, 0.8388, 0.9595, 0.8659, 0.8517, 0.8814, 0.8329, 0.8195, 0.8426, 0.8181, 0.8479, 0.8543, 0.8381, 0.8557, 0.8381, 0.8557, 0.8479, 0.8543, 0.8517, 0.8814, 0.842, 0.8828, 0.7159, 0.8365, 0.8231, 0.8209, 0.8283, 0.8571, 0.7209, 0.8723, 0.7209, 0.8723, 0.8283, 0.8571, 0.8322, 0.8842, 0.7246, 0.8993, 0.1563, 0.5522, 0.1564, 0.5899, 0.1463, 0.5899, 0.1461, 0.5523, 0.1564, 0.5899, 0.1565, 0.618, 0.1464, 0.618, 0.1463, 0.5899, 0.02409, 0.5528, 0.02425, 0.5904, 0.0104, 0.5905, 0.01024, 0.5528, 0.02425, 0.5904, 0.02436, 0.6185, 0.01052, 0.6186, 0.0104, 0.5905, 0.136, 0.5523, 0.1361, 0.59, 0.02425, 0.5904, 0.02409, 0.5528, 0.1361, 0.59, 0.1362, 0.618, 0.02436, 0.6185, 0.02425, 0.5904, 0.1461, 0.5523, 0.1463, 0.5899, 0.1361, 0.59, 0.136, 0.5523, 0.1463, 0.5899, 0.1464, 0.618, 0.1362, 0.618, 0.1361, 0.59, 0.2682, 0.5518, 0.2683, 0.5894, 0.1564, 0.5899, 0.1563, 0.5522, 0.2683, 0.5894, 0.2684, 0.6175, 0.1565, 0.618, 0.1564, 0.5899, 0.7027, 0.8384, 0.7077, 0.874, 0.6931, 0.8759, 0.6881, 0.8405, 0.7077, 0.874, 0.7112, 0.9011, 0.6964, 0.903, 0.6931, 0.8759, 0.9754, 0.8818, 0.9729, 0.864, 0.9877, 0.8618, 0.9902, 0.8797, 0.9729, 0.864, 0.969, 0.8369, 0.9838, 0.8347, 0.9877, 0.8618, 0.8387, 0.5494, 0.8488, 0.5493, 0.849, 0.587, 0.8388, 0.587, 0.8388, 0.587, 0.849, 0.587, 0.8491, 0.615, 0.839, 0.6151, 0.9709, 0.5488, 0.9847, 0.5487, 0.9849, 0.5864, 0.971, 0.5864, 0.971, 0.5864, 0.9849, 0.5864, 0.985, 0.6145, 0.9711, 0.6145, 0.859, 0.5493, 0.9709, 0.5488, 0.971, 0.5864, 0.8591, 0.5869, 0.8591, 0.5869, 0.971, 0.5864, 0.9711, 0.6145, 0.8593, 0.615, 0.8488, 0.5493, 0.859, 0.5493, 0.8591, 0.5869, 0.849, 0.587, 0.849, 0.587, 0.8591, 0.5869, 0.8593, 0.615, 0.8491, 0.615, 0.7268, 0.5498, 0.8387, 0.5494, 0.8388, 0.587, 0.727, 0.5875, 0.727, 0.5875, 0.8388, 0.587, 0.839, 0.6151, 0.7271, 0.6156, 0.149, 0.8533, 0.1473, 0.8851, 0.1387, 0.8846, 0.1405, 0.8528, 0.1473, 0.8851, 0.1459, 0.9089, 0.1373, 0.9084, 0.1387, 0.8846, 0.2547, 0.8581, 0.254, 0.89, 0.2422, 0.8896, 0.2431, 0.8578, 0.254, 0.89, 0.2532, 0.9143, 0.2413, 0.9138, 0.2422, 0.8896, 0.0372, 0.8467, 0.03529, 0.8786, 0.02356, 0.8779, 0.02548, 0.846, 0.03529, 0.8786, 0.03387, 0.9024, 0.02214, 0.9017, 0.02356, 0.8779, 0.1319, 0.8523, 0.1301, 0.8841, 0.03529, 0.8786, 0.0372, 0.8467, 0.1301, 0.8841, 0.1287, 0.9079, 0.03387, 0.9024, 0.03529, 0.8786, 0.1405, 0.8528, 0.1387, 0.8846, 0.1301, 0.8841, 0.1319, 0.8523, 0.1387, 0.8846, 0.1373, 0.9084, 0.1287, 0.9079, 0.1301, 0.8841, 0.2431, 0.8578, 0.2422, 0.8896, 0.1473, 0.8851, 0.149, 0.8533, 0.2422, 0.8896, 0.2413, 0.9138, 0.1459, 0.9089, 0.1473, 0.8851, 0.2678, 0.8584, 0.2673, 0.8902, 0.254, 0.89, 0.2547, 0.8581, 0.2673, 0.8902, 0.2666, 0.9148, 0.2532, 0.9143, 0.254, 0.89, 0.008175, 0.9167, 0.00912, 0.9009, 0.02214, 0.9017, 0.02119, 0.9175, 0.00912, 0.9009, 0.01055, 0.8771, 0.02356, 0.8779, 0.02214, 0.9017, 0.2685, 0.636, 0.2684, 0.6175, 0.3292, 0.6172, 0.3293, 0.6358, 0.2684, 0.6175, 0.2683, 0.5894, 0.337, 0.5891, 0.3292, 0.6172, 0.6881, 0.8405, 0.6931, 0.8759, 0.628, 0.8859, 0.629, 0.8453, 0.6931, 0.8759, 0.6964, 0.903, 0.6377, 0.91, 0.628, 0.8859, 0.5842, 0.8517, 0.5931, 0.8854, 0.533, 0.8921, 0.5388, 0.8564, 0.5931, 0.8854, 0.588, 0.9131, 0.543, 0.9171, 0.533, 0.8921, 0.3806, 0.6356, 0.3806, 0.617, 0.427, 0.6168, 0.4271, 0.6354, 0.3806, 0.617, 0.3725, 0.589, 0.434, 0.5887, 0.427, 0.6168, 0.4735, 0.6352, 0.4734, 0.6166, 0.5204, 0.6164, 0.5204, 0.635, 0.4734, 0.6166, 0.4662, 0.5886, 0.5266, 0.5883, 0.5204, 0.6164, 0.497, 0.8592, 0.5028, 0.8942, 0.4491, 0.8978, 0.4498, 0.8639, 0.5028, 0.8942, 0.4987, 0.92, 0.4552, 0.9216, 0.4491, 0.8978, 0.6663, 0.6344, 0.6663, 0.6158, 0.7271, 0.6156, 0.7272, 0.6341, 0.6663, 0.6158, 0.6591, 0.5878, 0.727, 0.5875, 0.7271, 0.6156, 0.3207, 0.8573, 0.3294, 0.892, 0.2673, 0.8902, 0.2678, 0.8584, 0.3294, 0.892, 0.3216, 0.917, 0.2666, 0.9148, 0.2673, 0.8902, 0.3292, 0.6172, 0.337, 0.5891, 0.3725, 0.589, 0.3806, 0.617, 0.3293, 0.6358, 0.3292, 0.6172, 0.3806, 0.617, 0.3806, 0.6356, 0.628, 0.8859, 0.6377, 0.91, 0.588, 0.9131, 0.5931, 0.8854, 0.3288, 0.5093, 0.3286, 0.4671, 0.3799, 0.4669, 0.3801, 0.5091, 0.6394, 0.9278, 0.6406, 0.9413, 0.5905, 0.9448, 0.5895, 0.9313, 0.6377, 0.91, 0.6394, 0.9278, 0.5895, 0.9313, 0.588, 0.9131, 0.6176, 0.754, 0.6194, 0.767, 0.5718, 0.7734, 0.5701, 0.7607, 0.3289, 0.5515, 0.3288, 0.5093, 0.3801, 0.5091, 0.3803, 0.5513, 0.6194, 0.767, 0.6239, 0.8065, 0.5766, 0.8125, 0.5718, 0.7734, 0.6239, 0.8065, 0.629, 0.8453, 0.5842, 0.8517, 0.5766, 0.8125, 0.533, 0.8921, 0.543, 0.9171, 0.4987, 0.92, 0.5028, 0.8942, 0.427, 0.6168, 0.434, 0.5887, 0.4662, 0.5886, 0.4734, 0.6166, 0.4271, 0.6354, 0.427, 0.6168, 0.4734, 0.6166, 0.4735, 0.6352, 0.5295, 0.7787, 0.5333, 0.8173, 0.4912, 0.8208, 0.4881, 0.7827, 0.5333, 0.8173, 0.5388, 0.8564, 0.497, 0.8592, 0.4912, 0.8208, 0.4266, 0.5089, 0.4264, 0.4667, 0.4728, 0.4665, 0.473, 0.5087, 0.5443, 0.9349, 0.5452, 0.9483, 0.5001, 0.9509, 0.4996, 0.9376, 0.543, 0.9171, 0.5443, 0.9349, 0.4996, 0.9376, 0.4987, 0.92, 0.5281, 0.7663, 0.5295, 0.7787, 0.4881, 0.7827, 0.487, 0.7705, 0.4267, 0.5511, 0.4266, 0.5089, 0.473, 0.5087, 0.4732, 0.5509, 0.5931, 0.8854, 0.599, 0.877, 0.6161, 0.8741, 0.628, 0.8859, 0.5931, 0.8854, 0.5842, 0.8517, 0.5969, 0.8584, 0.599, 0.877, 0.6194, 0.8572, 0.5969, 0.8584, 0.5842, 0.8517, 0.629, 0.8453, 0.6161, 0.8741, 0.6194, 0.8572, 0.629, 0.8453, 0.628, 0.8859, 0.5092, 0.8834, 0.5241, 0.8837, 0.533, 0.8921, 0.5028, 0.8942, 0.5028, 0.8942, 0.497, 0.8592, 0.5088, 0.8668, 0.5092, 0.8834, 0.497, 0.8592, 0.5388, 0.8564, 0.5287, 0.8676, 0.5088, 0.8668, 0.5241, 0.8837, 0.5287, 0.8676, 0.5388, 0.8564, 0.533, 0.8921, 0.4389, 0.8861, 0.4413, 0.871, 0.4498, 0.8639, 0.4491, 0.8978, 0.418, 0.8939, 0.4243, 0.8866, 0.4389, 0.8861, 0.4491, 0.8978, 0.418, 0.8939, 0.4078, 0.8596, 0.4227, 0.8717, 0.4243, 0.8866, 0.4227, 0.8717, 0.4078, 0.8596, 0.4498, 0.8639, 0.4413, 0.871, 0.3294, 0.892, 0.336, 0.8848, 0.3521, 0.8844, 0.3591, 0.8949, 0.3591, 0.8949, 0.3521, 0.8844, 0.3522, 0.8683, 0.3632, 0.8606, 0.3294, 0.892, 0.3207, 0.8573, 0.3347, 0.8689, 0.336, 0.8848, 0.3632, 0.8606, 0.3522, 0.8683, 0.3347, 0.8689, 0.3207, 0.8573, 0.9265, 0.3195, 0.9265, 0.3032, 0.7831, 0.3032, 0.7831, 0.3195, 0.9265, 0.3032, 0.9265, 0.2775, 0.7831, 0.2775, 0.7831, 0.3032, 0.9265, 0.2775, 0.9265, 0.2613, 0.7831, 0.2613, 0.7831, 0.2775, 0.9449, 0.2541, 0.9449, 0.2285, 0.8016, 0.2285, 0.8016, 0.2541, 0.9265, 0.3032, 0.9428, 0.3032, 0.9428, 0.2775, 0.9265, 0.2775, 0.7853, 0.2541, 0.8016, 0.2541, 0.8016, 0.2285, 0.7853, 0.2285, 0.2926, 0.3959, 0.3043, 0.3955, 0.3049, 0.4073, 0.2931, 0.4078, 0.5069, 0.3975, 0.5187, 0.3982, 0.518, 0.4102, 0.5061, 0.4094, 0.4147, 0.3977, 0.5069, 0.3975, 0.5061, 0.4094, 0.4142, 0.409, 0.3982, 0.3976, 0.4064, 0.3975, 0.4062, 0.4086, 0.3977, 0.4086, 0.3043, 0.3955, 0.3982, 0.3976, 0.3977, 0.4086, 0.3049, 0.4073, 0.4064, 0.3975, 0.4147, 0.3977, 0.4142, 0.409, 0.4062, 0.4086, 0.293, 0.02648, 0.3048, 0.02703, 0.3042, 0.03881, 0.2925, 0.03839, 0.5062, 0.02544, 0.5181, 0.02467, 0.5188, 0.0367, 0.507, 0.03729, 0.4128, 0.02632, 0.5062, 0.02544, 0.507, 0.03729, 0.4134, 0.03758, 0.3972, 0.02646, 0.4052, 0.02673, 0.4052, 0.03778, 0.3969, 0.03778, 0.3048, 0.02703, 0.3972, 0.02646, 0.3969, 0.03778, 0.3042, 0.03881, 0.4052, 0.02673, 0.4128, 0.02632, 0.4134, 0.03758, 0.4052, 0.03778, 0.2926, 0.3959, 0.2931, 0.4078, 0.2808, 0.4083, 0.2804, 0.3963, 0.2572, 0.4091, 0.2569, 0.3969, 0.2693, 0.3966, 0.2697, 0.4087, 0.03269, 0.02308, 0.02059, 0.02301, 0.02068, 0.01212, 0.03275, 0.01218, 0.3048, 0.02703, 0.293, 0.02648, 0.2935, 0.01581, 0.3054, 0.0164, 0.3049, 0.4073, 0.3977, 0.4086, 0.3977, 0.4185, 0.3055, 0.4179, 0.1309, 0.3988, 0.03265, 0.3995, 0.03214, 0.2887, 0.13, 0.2884, 0.5451, 0.02319, 0.5339, 0.02378, 0.5333, 0.0129, 0.5445, 0.01228, 0.5187, 0.3982, 0.5069, 0.3975, 0.5107, 0.2879, 0.5226, 0.2881, 0.03272, 0.4117, 0.131, 0.411, 0.1311, 0.4219, 0.03279, 0.4226, 0.2804, 0.3963, 0.2693, 0.3966, 0.2673, 0.2875, 0.2783, 0.2874, 0.131, 0.411, 0.139, 0.4109, 0.1391, 0.4218, 0.1311, 0.4219, 0.2692, 0.03769, 0.2695, 0.02557, 0.2806, 0.02595, 0.2802, 0.03799, 0.2697, 0.4087, 0.2693, 0.3966, 0.2804, 0.3963, 0.2808, 0.4083, 0.4064, 0.3975, 0.3982, 0.3976, 0.3977, 0.2855, 0.4061, 0.2855, 0.2806, 0.02595, 0.2695, 0.02557, 0.2699, 0.01467, 0.2811, 0.01507, 0.293, 0.02648, 0.2925, 0.03839, 0.2802, 0.03799, 0.2806, 0.02595, 0.4128, 0.02632, 0.4052, 0.02673, 0.4048, 0.01812, 0.4118, 0.01668, 0.2568, 0.03741, 0.257, 0.02525, 0.2695, 0.02557, 0.2692, 0.03769, 0.5457, 0.3995, 0.545, 0.4118, 0.5338, 0.4111, 0.5345, 0.399, 0.5451, 0.02319, 0.5457, 0.03541, 0.5346, 0.03592, 0.5339, 0.02378, 0.02059, 0.02301, 0.02053, 0.03521, 0.004606, 0.03513, 0.004664, 0.02293, 0.5188, 0.0367, 0.5181, 0.02467, 0.5339, 0.02378, 0.5346, 0.03592, 0.02057, 0.3995, 0.02064, 0.4117, 0.00466, 0.4118, 0.004594, 0.3996, 0.5339, 0.02378, 0.5181, 0.02467, 0.5174, 0.01388, 0.5333, 0.0129, 0.518, 0.4102, 0.5187, 0.3982, 0.5345, 0.399, 0.5338, 0.4111, 0.3976, 0.4288, 0.3061, 0.4286, 0.3055, 0.4179, 0.3977, 0.4185, 0.5175, 0.4303, 0.5172, 0.421, 0.5332, 0.422, 0.5337, 0.4311, 0.4134, 0.006297, 0.5091, 0.00438, 0.5054, 0.01479, 0.4118, 0.01668, 0.4049, 0.005247, 0.4134, 0.006297, 0.4118, 0.01668, 0.4048, 0.01812, 0.5091, 0.00438, 0.5211, 0.003353, 0.5174, 0.01388, 0.5054, 0.01479, 0.5058, 0.4302, 0.4146, 0.4292, 0.4143, 0.4191, 0.5053, 0.42, 0.4146, 0.4292, 0.4061, 0.4289, 0.4064, 0.4183, 0.4143, 0.4191, 0.3014, 0.006075, 0.3964, 0.00627, 0.3981, 0.01658, 0.3054, 0.0164, 0.4061, 0.4289, 0.3976, 0.4288, 0.3977, 0.4185, 0.4064, 0.4183, 0.3061, 0.4286, 0.2941, 0.4292, 0.2937, 0.4185, 0.3055, 0.4179, 0.3964, 0.00627, 0.4049, 0.005247, 0.4048, 0.01812, 0.3981, 0.01658, 0.2893, 0.00556, 0.3014, 0.006075, 0.3054, 0.0164, 0.2935, 0.01581, 0.5175, 0.4303, 0.5058, 0.4302, 0.5053, 0.42, 0.5172, 0.421, 0.2893, 0.00556, 0.2935, 0.01581, 0.2811, 0.01507, 0.2767, 0.004724, 0.2937, 0.4185, 0.2941, 0.4292, 0.2815, 0.43, 0.2813, 0.4192, 0.5174, 0.01388, 0.5211, 0.003353, 0.537, 0.002347, 0.5333, 0.0129, 0.4142, 0.409, 0.5061, 0.4094, 0.5053, 0.42, 0.4143, 0.4191, 0.5181, 0.02467, 0.5062, 0.02544, 0.5054, 0.01479, 0.5174, 0.01388, 0.3977, 0.4086, 0.4062, 0.4086, 0.4064, 0.4183, 0.3977, 0.4185, 0.2572, 0.4091, 0.2697, 0.4087, 0.2701, 0.4196, 0.2575, 0.42, 0.5338, 0.4111, 0.545, 0.4118, 0.5444, 0.4227, 0.5332, 0.422, 0.1471, 0.4108, 0.2452, 0.4093, 0.2454, 0.4202, 0.1472, 0.4217, 0.5061, 0.4094, 0.518, 0.4102, 0.5172, 0.421, 0.5053, 0.42, 0.2808, 0.4083, 0.2931, 0.4078, 0.2937, 0.4185, 0.2813, 0.4192, 0.293, 0.02648, 0.2806, 0.02595, 0.2811, 0.01507, 0.2935, 0.01581, 0.245, 0.02502, 0.1469, 0.0238, 0.147, 0.01291, 0.2452, 0.01412, 0.139, 0.4109, 0.1471, 0.4108, 0.1472, 0.4217, 0.1391, 0.4218, 0.518, 0.4102, 0.5338, 0.4111, 0.5332, 0.422, 0.5172, 0.421, 0.2695, 0.02557, 0.257, 0.02525, 0.2573, 0.01435, 0.2699, 0.01467, 0.00466, 0.4118, 0.02064, 0.4117, 0.0207, 0.4227, 0.004721, 0.4228, 0.2452, 0.4093, 0.2572, 0.4091, 0.2575, 0.42, 0.2454, 0.4202, 0.1469, 0.0238, 0.1389, 0.02373, 0.139, 0.01284, 0.147, 0.01291, 0.02059, 0.02301, 0.004664, 0.02293, 0.004719, 0.01203, 0.02068, 0.01212, 0.257, 0.02525, 0.245, 0.02502, 0.2452, 0.01412, 0.2573, 0.01435, 0.3972, 0.02646, 0.3048, 0.02703, 0.3054, 0.0164, 0.3981, 0.01658, 0.02064, 0.4117, 0.03272, 0.4117, 0.03279, 0.4226, 0.0207, 0.4227, 0.3977, 0.2855, 0.3024, 0.2872, 0.3023, 0.1565, 0.3979, 0.1579, 0.5497, 0.2887, 0.5385, 0.2885, 0.5386, 0.1553, 0.5497, 0.1551, 0.03214, 0.2887, 0.02007, 0.2888, 0.02006, 0.1551, 0.03212, 0.1551, 0.2905, 0.2873, 0.2783, 0.2874, 0.2781, 0.1563, 0.2904, 0.1564, 0.1461, 0.2884, 0.138, 0.2884, 0.1379, 0.1554, 0.146, 0.1554, 0.5226, 0.2881, 0.5107, 0.2879, 0.5108, 0.1558, 0.5227, 0.1556, 0.2673, 0.2875, 0.2549, 0.2877, 0.2548, 0.1561, 0.2671, 0.1562, 0.13, 0.2884, 0.03214, 0.2887, 0.03212, 0.1551, 0.1299, 0.1554, 0.02057, 0.3995, 0.004594, 0.3996, 0.004103, 0.2888, 0.02007, 0.2888, 0.4147, 0.3977, 0.4064, 0.3975, 0.4061, 0.2855, 0.4144, 0.2856, 0.5345, 0.399, 0.5187, 0.3982, 0.5226, 0.2881, 0.5385, 0.2885, 0.2569, 0.3969, 0.245, 0.3972, 0.2431, 0.2878, 0.2549, 0.2877, 0.3043, 0.3955, 0.2926, 0.3959, 0.2905, 0.2873, 0.3024, 0.2872, 0.245, 0.3972, 0.147, 0.3986, 0.1461, 0.2884, 0.2431, 0.2878, 0.2926, 0.3959, 0.2804, 0.3963, 0.2783, 0.2874, 0.2905, 0.2873, 0.1389, 0.3987, 0.1309, 0.3988, 0.13, 0.2884, 0.138, 0.2884, 0.03265, 0.3995, 0.02057, 0.3995, 0.02007, 0.2888, 0.03214, 0.2887, 0.5069, 0.3975, 0.4147, 0.3977, 0.4144, 0.2856, 0.5107, 0.2879, 0.5386, 0.1553, 0.5227, 0.1556, 0.5188, 0.0367, 0.5346, 0.03592, 0.4146, 0.1579, 0.4063, 0.1579, 0.4052, 0.03778, 0.4134, 0.03758, 0.02006, 0.1551, 0.0041, 0.1551, 0.004606, 0.03513, 0.02053, 0.03521, 0.3979, 0.1579, 0.3023, 0.1565, 0.3042, 0.03881, 0.3969, 0.03778, 0.5497, 0.1551, 0.5386, 0.1553, 0.5346, 0.03592, 0.5457, 0.03541, 0.03212, 0.1551, 0.02006, 0.1551, 0.02053, 0.03521, 0.03262, 0.03527, 0.2904, 0.1564, 0.2781, 0.1563, 0.2802, 0.03799, 0.2925, 0.03839, 0.146, 0.1554, 0.1379, 0.1554, 0.1388, 0.03591, 0.1468, 0.03598, 0.02007, 0.2888, 0.004103, 0.2888, 0.0041, 0.1551, 0.02006, 0.1551, 0.4144, 0.2856, 0.4061, 0.2855, 0.4063, 0.1579, 0.4146, 0.1579, 0.5385, 0.2885, 0.5226, 0.2881, 0.5227, 0.1556, 0.5386, 0.1553, 0.2431, 0.2878, 0.1461, 0.2884, 0.146, 0.1554, 0.2429, 0.156, 0.3024, 0.2872, 0.2905, 0.2873, 0.2904, 0.1564, 0.3023, 0.1565, 0.138, 0.2884, 0.13, 0.2884, 0.1299, 0.1554, 0.1379, 0.1554, 0.5107, 0.2879, 0.4144, 0.2856, 0.4146, 0.1579, 0.5108, 0.1558, 0.2549, 0.2877, 0.2431, 0.2878, 0.2429, 0.156, 0.2548, 0.1561, 0.2783, 0.2874, 0.2673, 0.2875, 0.2671, 0.1562, 0.2781, 0.1563, 0.4061, 0.2855, 0.3977, 0.2855, 0.3979, 0.1579, 0.4063, 0.1579, 0.2429, 0.156, 0.146, 0.1554, 0.1468, 0.03598, 0.2448, 0.03718, 0.3023, 0.1565, 0.2904, 0.1564, 0.2925, 0.03839, 0.3042, 0.03881, 0.1379, 0.1554, 0.1299, 0.1554, 0.1307, 0.03585, 0.1388, 0.03591, 0.5108, 0.1558, 0.4146, 0.1579, 0.4134, 0.03758, 0.507, 0.03729, 0.2548, 0.1561, 0.2429, 0.156, 0.2448, 0.03718, 0.2568, 0.03741, 0.2781, 0.1563, 0.2671, 0.1562, 0.2692, 0.03769, 0.2802, 0.03799, 0.4063, 0.1579, 0.3979, 0.1579, 0.3969, 0.03778, 0.4052, 0.03778, 0.1299, 0.1554, 0.03212, 0.1551, 0.03262, 0.03527, 0.1307, 0.03585, 0.2671, 0.1562, 0.2548, 0.1561, 0.2568, 0.03741, 0.2692, 0.03769, 0.5227, 0.1556, 0.5108, 0.1558, 0.507, 0.03729, 0.5188, 0.0367])
me_plane.use_remesh_preserve_volume = False
me_plane.use_remesh_preserve_attributes = False
me_plane.use_mirror_vertex_groups = False
me_plane.update()

# ---- objects
ob_lamp_001 = bpy.data.objects.new('Lamp.001', light_lamp_001)
ob_plane = bpy.data.objects.new('Plane', me_plane)
ob_lamp = bpy.data.objects.new('Lamp', light_lamp)
ob_camera = bpy.data.objects.new('Camera', cam_camera)

# ---- transforms, parenting, visibility, modifiers, constraints
ob_lamp_001.location = (0.2868, 3.674, 6.855)
ob_lamp_001.lock_rotations_4d = False
ob_lamp_001.empty_display_type = 'ARROWS'
ob_lamp_001.color = (0.0, 0.0, 0.0, 0.0)
ob_lamp_001.lineart.crease_threshold = 0.0
ob_plane.location = (0.0, 0.0, 0.0)
ob_plane.rotation_euler = (0.0, -1.571, 0.0)
ob_plane.lineart.crease_threshold = 0.0
ob_lamp.location = (-4.764, -0.5801, 0.8733)
ob_lamp.lock_rotations_4d = False
ob_lamp.empty_display_type = 'ARROWS'
ob_lamp.color = (0.0, 0.0, 0.0, 0.0)
ob_lamp.lineart.crease_threshold = 0.0
ob_camera.location = (7.481, -6.508, 5.344)
ob_camera.rotation_euler = (1.109, 0.0, 0.8149)
ob_camera.lock_rotations_4d = False
ob_camera.empty_display_type = 'ARROWS'
ob_camera.color = (0.0, 0.0, 0.0, 0.0)
ob_camera.display_type = 'WIRE'
ob_camera.lineart.crease_threshold = 0.0

# ---- collection membership
col_collection_1.objects.link(ob_lamp_001)
col_collection_1.objects.link(ob_plane)
col_collection_1.objects.link(ob_lamp)
col_collection_1.objects.link(ob_camera)

# ---- scene / render settings (as saved in the file)
scene.camera = ob_camera
scene.frame_start = 1; scene.frame_end = 250; scene.frame_set(1)
scene.render.engine = 'BLENDER_EEVEE_NEXT'
scene.render.resolution_percentage = 50
scene.render.dither_intensity = 0.0
scene.cycles.use_denoising = False
scene.cycles.samples = 128
scene.cycles.sampling_pattern = 'TABULATED_SOBOL'
scene.cycles.use_adaptive_sampling = False
scene.cycles.use_light_tree = False
scene.cycles.blur_glossy = 0.0
scene.cycles.sample_clamp_indirect = 0.0
scene.view_settings.view_transform = 'Standard'
bpy.context.view_layer.update()
